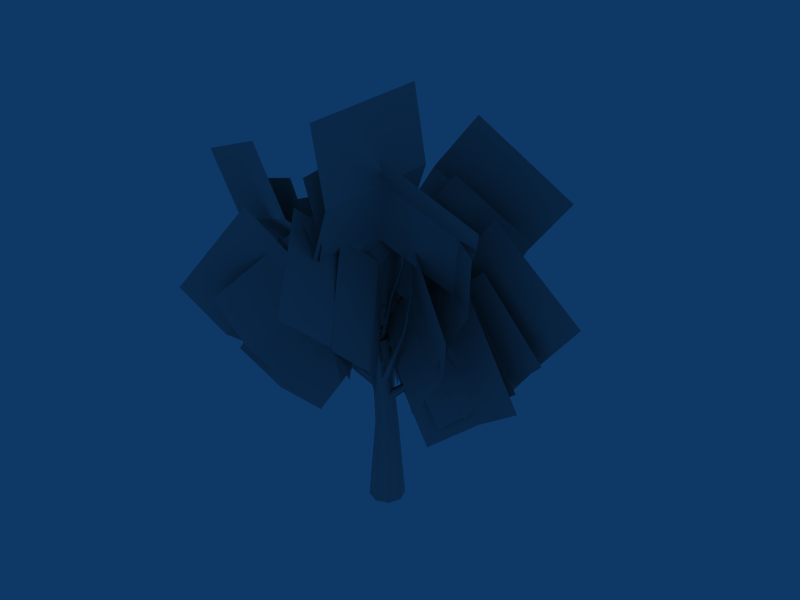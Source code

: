 # Source: acacia_bb_2.blend  (saved by Blender 2.45.0; exported with 4.5.12 LTS)
import bpy
from mathutils import Matrix  # noqa: F401  (used for matrix-valued properties, if any)

bpy.ops.wm.read_factory_settings(use_empty=True)
scene = bpy.context.scene
scene.name = 'Scene'

# ---- collections
col_collection_1 = bpy.data.collections.new('Collection 1'); scene.collection.children.link(col_collection_1)

# ---- materials (node trees are filled in below, after node groups)
mat_pmat3 = bpy.data.materials.new('pmat3')
mat_pmat3.alpha_threshold = 0.0
mat_pmat3.diffuse_color = (0.7, 0.7, 0.7, 1.0)
mat_pmat3.roughness = 0.5
mat_pmat3.line_color = (0.0, 0.0, 0.0, 1.0)
mat_pmat1 = bpy.data.materials.new('pmat1')
mat_pmat1.alpha_threshold = 0.0
mat_pmat1.diffuse_color = (0.7, 0.7, 0.7, 1.0)
mat_pmat1.roughness = 0.5
mat_pmat1.line_color = (0.0, 0.0, 0.0, 1.0)
mat_pmat2 = bpy.data.materials.new('pmat2')
mat_pmat2.alpha_threshold = 0.0
mat_pmat2.diffuse_color = (0.7, 0.7, 0.7, 1.0)
mat_pmat2.roughness = 0.5
mat_pmat2.line_color = (0.0, 0.0, 0.0, 1.0)

# ---- material node trees

# ---- world
world_world = bpy.data.worlds.new('World'); scene.world = world_world
world_world.color = (0.05656, 0.2208, 0.4)
world_world.use_sun_shadow = False
world_world.sun_shadow_jitter_overblur = 0.0
world_world.cycles.sampling_method = 'MANUAL'
world_world.cycles.sample_map_resolution = 256

# ---- meshes
me_plant_pmat3 = bpy.data.meshes.new('plant_pmat3')
me_plant_pmat3.from_pydata([(-1.65, 0.7792, 15.16), (4.33, 0.829, 5.92), (8.712, 3.074, 8.77), (2.732, 3.024, 18.01), (13.52, 1.973, 11.88), (7.543, 1.923, 21.11), (0.4074, 0.8258, 15.2), (5.48, 1.083, 7.936), (8.688, 3.394, 10.26), (3.615, 3.137, 17.53), (12.54, 3.08, 12.93), (7.466, 2.822, 20.2), (1.423, 1.484, 15.89), (7.441, 2.374, 9.068), (10.2, 5.014, 11.85), (4.186, 4.124, 18.67), (13.84, 5.016, 15.05), (7.82, 4.126, 21.88), (1.373, 1.79, 17.76), (9.65, 3.525, 10.2), (12.65, 6.599, 14.19), (4.372, 4.864, 21.75), (16.72, 6.382, 18.61), (8.446, 4.648, 26.16), (-1.369, -0.956, 15.93), (-2.238, 3.743, 6.016), (-5.544, 7.808, 8.233), (-4.674, 3.109, 18.14), (-5.698, 13.07, 10.74), (-4.829, 8.372, 20.65), (-2.062, 1.453, 15.91), (-2.753, 4.955, 7.792), (-5.392, 8.31, 9.464), (-4.701, 4.808, 17.58), (-5.484, 12.62, 11.33), (-4.794, 9.12, 19.45), (-2.679, 3.055, 16.36), (-3.849, 7.17, 8.279), (-6.327, 10.6, 10.39), (-5.156, 6.485, 18.46), (-6.14, 14.93, 12.56), (-4.97, 10.81, 20.64), (-2.792, 3.56, 18.22), (-4.901, 9.697, 8.923), (-7.566, 13.76, 12.21), (-5.458, 7.621, 21.51), (-6.891, 18.81, 15.39), (-4.783, 12.68, 24.69), (-0.2259, -0.3515, 16.0), (-4.504, -4.417, 8.758), (-6.215, -7.85, 11.7), (-1.937, -3.784, 18.94), (-9.933, -9.227, 14.66), (-5.655, -5.161, 21.91), (-1.026, -1.725, 17.78), (-6.656, -7.127, 12.0), (-7.33, -10.42, 15.73), (-1.7, -5.013, 21.51), (-10.22, -11.73, 19.78), (-4.591, -6.328, 25.56), (-1.423, 1.301, 15.75), (5.565, -2.954, 11.23), (8.447, -2.269, 15.05), (1.459, 1.987, 19.56), (10.08, -4.129, 19.34), (3.096, 0.1264, 23.85), (-0.6253, 2.42, 17.63), (7.637, -2.374, 15.9), (9.615, -0.4883, 20.11), (1.353, 4.306, 21.84), (10.29, -1.151, 25.16), (2.031, 3.643, 26.9), (-1.981, 0.6122, 18.24), (-0.2499, 7.384, 13.05), (-1.324, 10.21, 16.38), (-3.055, 3.44, 21.57), (0.2252, 12.6, 20.01), (-1.506, 5.826, 25.2), (0.4019, -0.3585, 18.02), (-5.517, -1.769, 9.726), (-8.916, -4.643, 12.64), (-2.997, -3.232, 20.94), (-13.36, -4.542, 15.8), (-7.443, -3.131, 24.09), (-2.042, -1.474, 18.7), (-7.145, -2.953, 11.81), (-9.352, -6.12, 14.12), (-4.25, -4.641, 21.02), (-12.89, -7.022, 16.94), (-7.792, -5.543, 23.83), (-2.641, -2.874, 20.58), (-9.527, -5.229, 12.79), (-11.26, -9.615, 15.64), (-4.373, -7.261, 23.44), (-14.94, -11.55, 19.47), (-8.05, -9.194, 27.27), (-1.098, 0.9902, 18.98), (2.811, -4.868, 12.84), (4.506, -7.553, 16.48), (0.5973, -1.695, 22.62), (3.617, -11.35, 19.54), (-0.2921, -5.491, 25.68), (-1.255, -1.901, 21.22), (3.212, -8.613, 15.82), (3.789, -11.5, 19.88), (-0.6781, -4.791, 25.29), (1.738, -15.22, 22.79), (-2.73, -8.503, 28.2), (-3.841, -1.579, 18.2), (2.544, 4.908, 12.01), (3.621, 8.17, 16.55), (-2.764, 1.684, 22.73), (7.126, 9.077, 21.12), (0.7418, 2.591, 27.3), (-2.046, 0.144, 19.86), (3.007, 5.034, 14.45), (4.275, 7.645, 18.0), (-0.7781, 2.755, 23.41), (7.391, 8.253, 21.47), (2.338, 3.363, 26.87), (-0.5278, 1.084, 21.78), (4.72, 5.805, 15.97), (6.113, 8.612, 19.51), (0.8652, 3.891, 25.32), (9.372, 9.316, 23.03), (4.124, 4.595, 28.84), (-0.3758, 1.785, 24.4), (6.316, 7.463, 17.21), (7.73, 11.21, 21.5), (1.039, 5.533, 28.68), (11.53, 12.42, 25.99), (4.837, 6.746, 33.18), (2.213, -2.323, 18.05), (-6.848, 1.472, 12.02), (-10.42, 0.3143, 16.65), (-1.356, -3.48, 22.68), (-12.92, 2.5, 21.78), (-3.856, -1.294, 27.81), (0.3616, -1.531, 18.75), (-7.363, 1.754, 14.65), (-10.0, 0.2292, 18.39), (-2.279, -3.056, 22.5), (-11.87, 1.384, 22.83), (-4.147, -1.902, 26.94), (-0.5364, -2.094, 20.01), (-8.056, 1.022, 16.92), (-10.29, -1.128, 20.19), (-2.766, -4.245, 23.27), (-11.94, -0.8765, 24.49), (-4.423, -3.993, 27.57), (-0.7939, -2.999, 21.54), (-9.453, 0.4549, 18.83), (-11.71, -2.656, 22.06), (-3.047, -6.11, 24.77), (-13.46, -3.278, 26.86), (-4.797, -6.731, 29.57), (-0.7425, -4.674, 23.48), (-11.17, -0.3681, 19.92), (-14.05, -4.333, 23.57), (-3.628, -8.639, 27.13), (-16.42, -5.348, 29.28), (-5.998, -9.653, 32.84), (-0.5658, 4.271, 18.31), (0.01724, -6.27, 13.68), (0.9313, -8.596, 19.09), (0.3482, 1.945, 23.72), (-1.676, -10.94, 24.09), (-2.259, -0.3972, 28.72), (-0.8928, 2.358, 19.59), (-0.4689, -6.359, 16.25), (0.3182, -8.031, 20.71), (-0.1056, 0.6859, 24.05), (-1.752, -9.728, 24.88), (-2.176, -1.011, 28.22), (-0.8857, 1.611, 21.0), (-0.886, -6.846, 18.94), (0.2362, -7.878, 23.17), (0.2365, 0.5787, 25.23), (-1.318, -8.907, 27.39), (-1.318, -0.4501, 29.45), (-0.8007, 1.569, 22.62), (-1.152, -8.059, 21.42), (0.5416, -8.702, 26.1), (0.8928, 0.9262, 27.3), (-0.7369, -9.27, 31.05), (-0.3857, 0.3577, 32.25), (0.1412, 2.792, 24.44), (-0.6695, -8.983, 23.69), (1.852, -9.508, 29.23), (2.663, 2.266, 29.98), (0.7976, -9.828, 35.4), (1.608, 1.947, 36.15), (-4.086, 0.009938, 20.73), (4.141, 2.534, 17.09), (5.842, 3.391, 21.53), (-2.385, 0.8669, 25.17), (8.168, 1.489, 25.46), (-0.05945, -1.035, 29.1), (-1.44, -1.158, 24.8), (6.883, 1.218, 20.41), (9.324, 0.7327, 24.77), (1.001, -1.643, 29.16), (11.88, -2.464, 27.88), (3.559, -4.84, 32.28)], [], [(0, 1, 2, 3), (3, 2, 4, 5), (6, 7, 8, 9), (9, 8, 10, 11), (12, 13, 14, 15), (15, 14, 16, 17), (18, 19, 20, 21), (21, 20, 22, 23), (24, 25, 26, 27), (27, 26, 28, 29), (30, 31, 32, 33), (33, 32, 34, 35), (36, 37, 38, 39), (39, 38, 40, 41), (42, 43, 44, 45), (45, 44, 46, 47), (48, 49, 50, 51), (51, 50, 52, 53), (54, 55, 56, 57), (57, 56, 58, 59), (60, 61, 62, 63), (63, 62, 64, 65), (66, 67, 68, 69), (69, 68, 70, 71), (72, 73, 74, 75), (75, 74, 76, 77), (78, 79, 80, 81), (81, 80, 82, 83), (84, 85, 86, 87), (87, 86, 88, 89), (90, 91, 92, 93), (93, 92, 94, 95), (96, 97, 98, 99), (99, 98, 100, 101), (102, 103, 104, 105), (105, 104, 106, 107), (108, 109, 110, 111), (111, 110, 112, 113), (114, 115, 116, 117), (117, 116, 118, 119), (120, 121, 122, 123), (123, 122, 124, 125), (126, 127, 128, 129), (129, 128, 130, 131), (132, 133, 134, 135), (135, 134, 136, 137), (138, 139, 140, 141), (141, 140, 142, 143), (144, 145, 146, 147), (147, 146, 148, 149), (150, 151, 152, 153), (153, 152, 154, 155), (156, 157, 158, 159), (159, 158, 160, 161), (162, 163, 164, 165), (165, 164, 166, 167), (168, 169, 170, 171), (171, 170, 172, 173), (174, 175, 176, 177), (177, 176, 178, 179), (180, 181, 182, 183), (183, 182, 184, 185), (186, 187, 188, 189), (189, 188, 190, 191), (192, 193, 194, 195), (195, 194, 196, 197), (198, 199, 200, 201), (201, 200, 202, 203)])
_uv = me_plant_pmat3.uv_layers.new(name='UVTex')
_uv.uv.foreach_set('vector', [0.0, 0.0, 1.0, 0.0, 1.0, 0.5, 0.0, 0.5, 0.0, 0.5, 1.0, 0.5, 1.0, 1.0, 0.0, 1.0, 0.0, 0.0, 1.0, 0.0, 1.0, 0.5, 0.0, 0.5, 0.0, 0.5, 1.0, 0.5, 1.0, 1.0, 0.0, 1.0, 0.0, 0.0, 1.0, 0.0, 1.0, 0.5, 0.0, 0.5, 0.0, 0.5, 1.0, 0.5, 1.0, 1.0, 0.0, 1.0, 0.0, 0.0, 1.0, 0.0, 1.0, 0.5, 0.0, 0.5, 0.0, 0.5, 1.0, 0.5, 1.0, 1.0, 0.0, 1.0, 0.0, 0.0, 1.0, 0.0, 1.0, 0.5, 0.0, 0.5, 0.0, 0.5, 1.0, 0.5, 1.0, 1.0, 0.0, 1.0, 0.0, 0.0, 1.0, 0.0, 1.0, 0.5, 0.0, 0.5, 0.0, 0.5, 1.0, 0.5, 1.0, 1.0, 0.0, 1.0, 0.0, 0.0, 1.0, 0.0, 1.0, 0.5, 0.0, 0.5, 0.0, 0.5, 1.0, 0.5, 1.0, 1.0, 0.0, 1.0, 0.0, 0.0, 1.0, 0.0, 1.0, 0.5, 0.0, 0.5, 0.0, 0.5, 1.0, 0.5, 1.0, 1.0, 0.0, 1.0, 0.0, 0.0, 1.0, 0.0, 1.0, 0.5, 0.0, 0.5, 0.0, 0.5, 1.0, 0.5, 1.0, 1.0, 0.0, 1.0, 0.0, 0.0, 1.0, 0.0, 1.0, 0.5, 0.0, 0.5, 0.0, 0.5, 1.0, 0.5, 1.0, 1.0, 0.0, 1.0, 0.0, 0.0, 1.0, 0.0, 1.0, 0.5, 0.0, 0.5, 0.0, 0.5, 1.0, 0.5, 1.0, 1.0, 0.0, 1.0, 0.0, 0.0, 1.0, 0.0, 1.0, 0.5, 0.0, 0.5, 0.0, 0.5, 1.0, 0.5, 1.0, 1.0, 0.0, 1.0, 0.0, 0.0, 1.0, 0.0, 1.0, 0.5, 0.0, 0.5, 0.0, 0.5, 1.0, 0.5, 1.0, 1.0, 0.0, 1.0, 0.0, 0.0, 1.0, 0.0, 1.0, 0.5, 0.0, 0.5, 0.0, 0.5, 1.0, 0.5, 1.0, 1.0, 0.0, 1.0, 0.0, 0.0, 1.0, 0.0, 1.0, 0.5, 0.0, 0.5, 0.0, 0.5, 1.0, 0.5, 1.0, 1.0, 0.0, 1.0, 0.0, 0.0, 1.0, 0.0, 1.0, 0.5, 0.0, 0.5, 0.0, 0.5, 1.0, 0.5, 1.0, 1.0, 0.0, 1.0, 0.0, 0.0, 1.0, 0.0, 1.0, 0.5, 0.0, 0.5, 0.0, 0.5, 1.0, 0.5, 1.0, 1.0, 0.0, 1.0, 0.0, 0.0, 1.0, 0.0, 1.0, 0.5, 0.0, 0.5, 0.0, 0.5, 1.0, 0.5, 1.0, 1.0, 0.0, 1.0, 0.0, 0.0, 1.0, 0.0, 1.0, 0.5, 0.0, 0.5, 0.0, 0.5, 1.0, 0.5, 1.0, 1.0, 0.0, 1.0, 0.0, 0.0, 1.0, 0.0, 1.0, 0.5, 0.0, 0.5, 0.0, 0.5, 1.0, 0.5, 1.0, 1.0, 0.0, 1.0, 0.0, 0.0, 1.0, 0.0, 1.0, 0.5, 0.0, 0.5, 0.0, 0.5, 1.0, 0.5, 1.0, 1.0, 0.0, 1.0, 0.0, 0.0, 1.0, 0.0, 1.0, 0.5, 0.0, 0.5, 0.0, 0.5, 1.0, 0.5, 1.0, 1.0, 0.0, 1.0, 0.0, 0.0, 1.0, 0.0, 1.0, 0.5, 0.0, 0.5, 0.0, 0.5, 1.0, 0.5, 1.0, 1.0, 0.0, 1.0, 0.0, 0.0, 1.0, 0.0, 1.0, 0.5, 0.0, 0.5, 0.0, 0.5, 1.0, 0.5, 1.0, 1.0, 0.0, 1.0, 0.0, 0.0, 1.0, 0.0, 1.0, 0.5, 0.0, 0.5, 0.0, 0.5, 1.0, 0.5, 1.0, 1.0, 0.0, 1.0, 0.0, 0.0, 1.0, 0.0, 1.0, 0.5, 0.0, 0.5, 0.0, 0.5, 1.0, 0.5, 1.0, 1.0, 0.0, 1.0, 0.0, 0.0, 1.0, 0.0, 1.0, 0.5, 0.0, 0.5, 0.0, 0.5, 1.0, 0.5, 1.0, 1.0, 0.0, 1.0, 0.0, 0.0, 1.0, 0.0, 1.0, 0.5, 0.0, 0.5, 0.0, 0.5, 1.0, 0.5, 1.0, 1.0, 0.0, 1.0, 0.0, 0.0, 1.0, 0.0, 1.0, 0.5, 0.0, 0.5, 0.0, 0.5, 1.0, 0.5, 1.0, 1.0, 0.0, 1.0, 0.0, 0.0, 1.0, 0.0, 1.0, 0.5, 0.0, 0.5, 0.0, 0.5, 1.0, 0.5, 1.0, 1.0, 0.0, 1.0, 0.0, 0.0, 1.0, 0.0, 1.0, 0.5, 0.0, 0.5, 0.0, 0.5, 1.0, 0.5, 1.0, 1.0, 0.0, 1.0, 0.0, 0.0, 1.0, 0.0, 1.0, 0.5, 0.0, 0.5, 0.0, 0.5, 1.0, 0.5, 1.0, 1.0, 0.0, 1.0, 0.0, 0.0, 1.0, 0.0, 1.0, 0.5, 0.0, 0.5, 0.0, 0.5, 1.0, 0.5, 1.0, 1.0, 0.0, 1.0, 0.0, 0.0, 1.0, 0.0, 1.0, 0.5, 0.0, 0.5, 0.0, 0.5, 1.0, 0.5, 1.0, 1.0, 0.0, 1.0])
me_plant_pmat3.materials.append(mat_pmat3)
me_plant_pmat3.use_remesh_preserve_volume = False
me_plant_pmat3.use_remesh_preserve_attributes = False
me_plant_pmat3.use_mirror_vertex_groups = False
me_plant_pmat3.update()
me_plant_pmat1 = bpy.data.meshes.new('plant_pmat1')
me_plant_pmat1.from_pydata([(-1.008, -0.9675, 14.93), (0.0, -1.329, 7.5), (0.9375, -0.9396, 7.563), (-0.3299, -0.6841, 15.02), (1.326, 0.0, 7.589), (-0.04911, 0.0, 15.06), (0.9375, 0.9396, 7.563), (-0.3299, 0.6841, 15.02), (0.0, 1.329, 7.5), (-1.008, 0.9675, 14.93), (-0.9375, 0.9396, 7.437), (-1.686, 0.6841, 14.84), (-1.326, 0.0, 7.411), (-1.967, 0.0, 14.8), (-0.9375, -0.9396, 7.437), (-1.686, -0.6841, 14.84), (0.0, -2.15, 0.0), (1.52, -1.52, 0.0), (2.15, 0.0, 0.0), (1.52, 1.52, 0.0), (0.0, 2.15, 0.0), (-1.52, 1.52, 0.0), (-2.15, 0.0, 0.0), (-1.52, -1.52, 0.0)], [], [(0, 1, 2, 3), (3, 2, 4, 5), (5, 4, 6, 7), (7, 6, 8, 9), (9, 8, 10, 11), (11, 10, 12, 13), (13, 12, 14, 15), (1, 0, 15, 14), (1, 16, 17, 2), (2, 17, 18, 4), (4, 18, 19, 6), (6, 19, 20, 8), (8, 20, 21, 10), (10, 21, 22, 12), (12, 22, 23, 14), (14, 23, 16, 1)])
me_plant_pmat1.polygons.foreach_set('use_smooth', [True] * 16)
_uv = me_plant_pmat1.uv_layers.new(name='UVTex')
_uv.uv.foreach_set('vector', [0.0, 1.0, 0.0, 0.5, 0.125, 0.5, 0.125, 1.0, 0.125, 1.0, 0.125, 0.5, 0.25, 0.5, 0.25, 1.0, 0.25, 1.0, 0.25, 0.5, 0.375, 0.5, 0.375, 1.0, 0.375, 1.0, 0.375, 0.5, 0.5, 0.5, 0.5, 1.0, 0.5, 1.0, 0.5, 0.5, 0.625, 0.5, 0.625, 1.0, 0.625, 1.0, 0.625, 0.5, 0.75, 0.5, 0.75, 1.0, 0.75, 1.0, 0.75, 0.5, 0.875, 0.5, 0.875, 1.0, 1.0, 0.5, 1.0, 1.0, 0.875, 1.0, 0.875, 0.5, 0.0, 0.5, 0.0, 0.0, 0.125, 0.0, 0.125, 0.5, 0.125, 0.5, 0.125, 0.0, 0.25, 0.0, 0.25, 0.5, 0.25, 0.5, 0.25, 0.0, 0.375, 0.0, 0.375, 0.5, 0.375, 0.5, 0.375, 0.0, 0.5, 0.0, 0.5, 0.5, 0.5, 0.5, 0.5, 0.0, 0.625, 0.0, 0.625, 0.5, 0.625, 0.5, 0.625, 0.0, 0.75, 0.0, 0.75, 0.5, 0.75, 0.5, 0.75, 0.0, 0.875, 0.0, 0.875, 0.5, 0.875, 0.5, 0.875, 0.0, 1.0, 0.0, 1.0, 0.5])
me_plant_pmat1.materials.append(mat_pmat1)
me_plant_pmat1.use_remesh_preserve_volume = False
me_plant_pmat1.use_remesh_preserve_attributes = False
me_plant_pmat1.use_mirror_vertex_groups = False
me_plant_pmat1.update()
me_plant_pmat2 = bpy.data.meshes.new('plant_pmat2')
me_plant_pmat2.from_pydata([(6.709, 2.18, 15.87), (5.232, 1.404, 12.93), (5.257, 1.751, 12.73), (6.729, 2.282, 15.84), (4.977, 1.699, 13.01), (6.637, 2.258, 15.89), (2.667, -0.3861, 11.4), (2.725, 0.1947, 11.03), (2.359, 0.1915, 11.61), (-0.2688, -0.566, 9.482), (-0.000539, 0.283, 9.072), (-0.537, 0.283, 9.892), (-3.2, 8.246, 15.14), (-2.687, 6.028, 12.48), (-3.036, 6.02, 12.31), (-3.302, 8.26, 15.12), (-2.977, 5.829, 12.65), (-3.275, 8.184, 15.19), (-1.16, 2.942, 11.79), (-1.718, 2.855, 11.42), (-1.681, 2.609, 12.05), (0.1793, 0.1883, 10.02), (-0.6437, 0.1442, 9.544), (-0.5434, -0.3325, 10.36), (-5.149, -5.332, 18.24), (-4.536, -3.807, 14.99), (-4.404, -4.132, 14.84), (-5.115, -5.424, 18.2), (-4.181, -3.916, 15.06), (-5.049, -5.358, 18.25), (-3.111, -1.62, 12.39), (-2.864, -2.166, 12.13), (-2.567, -1.884, 12.64), (-0.7464, 0.411, 10.44), (-0.4043, -0.381, 10.1), (-0.05862, -0.02995, 10.88), (3.717, -0.1541, 20.65), (3.1, -0.7723, 17.03), (3.399, -0.5891, 16.91), (3.802, -0.1022, 20.63), (3.081, -0.4086, 16.96), (3.713, -0.05412, 20.64), (1.612, -1.765, 13.66), (2.09, -1.42, 13.42), (1.614, -1.13, 13.73), (-0.731, -0.4538, 10.94), (-0.05497, 0.08148, 10.66), (-0.625, 0.3723, 11.3), (-0.01782, 6.919, 20.57), (-0.4345, 4.998, 17.28), (-0.706, 5.203, 17.15), (-0.0912, 6.981, 20.55), (-0.7774, 4.907, 17.35), (-0.1103, 6.898, 20.6), (0.02278, 2.696, 14.22), (-0.4443, 3.006, 13.94), (-0.5707, 2.542, 14.34), (-0.03497, -0.08909, 11.52), (-0.7026, 0.3469, 11.12), (-0.8749, -0.2578, 11.75), (-7.387, -5.186, 19.2), (-6.406, -2.719, 16.22), (-6.335, -2.99, 16.0), (-7.375, -5.264, 19.14), (-6.112, -2.912, 16.27), (-7.301, -5.231, 19.2), (-3.68, -0.1403, 14.63), (-3.643, -0.6686, 14.32), (-3.31, -0.5874, 14.83), (-0.6916, 0.4959, 11.95), (-0.8447, -0.3039, 11.64), (-0.2777, -0.1921, 12.29), (-0.892, -7.355, 21.64), (0.1689, -5.51, 18.17), (0.5153, -5.552, 18.19), (-0.8008, -7.368, 21.67), (0.3558, -5.302, 18.38), (-0.8466, -7.289, 21.69), (-0.07807, -2.34, 15.7), (0.5184, -2.326, 15.61), (0.2663, -1.95, 16.01), (-1.098, -0.2477, 12.41), (-0.2621, -0.1666, 12.23), (-0.6554, 0.4144, 12.73), (4.269, 5.175, 22.97), (3.216, 3.067, 19.45), (3.12, 3.38, 19.35), (4.242, 5.257, 22.93), (2.918, 3.203, 19.56), (4.181, 5.205, 22.98), (0.6192, 1.58, 16.54), (0.4348, 2.122, 16.38), (0.09986, 1.79, 16.74), (-0.3675, -0.3139, 12.99), (-0.6748, 0.4233, 12.72), (-1.175, -0.1094, 13.14), (-6.652, -2.908, 23.86), (-4.97, -0.5096, 20.67), (-5.173, -0.6972, 20.47), (-6.704, -2.956, 23.8), (-4.865, -0.8135, 20.55), (-6.619, -2.986, 23.82), (-3.224, 1.072, 16.95), (-3.602, 0.701, 16.69), (-3.119, 0.4941, 16.96), (-0.6426, 0.4531, 13.47), (-1.197, -0.1039, 13.18), (-0.5797, -0.3491, 13.69), (-0.6076, -2.86, 26.35), (-1.884, -3.222, 22.1), (-1.599, -3.396, 22.06), (-0.5344, -2.913, 26.34), (-1.588, -3.062, 22.09), (-0.5278, -2.822, 26.33), (-1.701, -2.01, 17.81), (-1.187, -2.275, 17.76), (-1.214, -1.735, 17.97), (-1.346, 1e-06, 13.88), (-0.6136, -0.3677, 13.79), (-0.6606, 0.3677, 14.16), (4.553, -2.563, 25.98), (2.757, -0.7964, 22.23), (2.891, -0.4958, 22.28), (4.593, -2.484, 26.0), (2.601, -0.5735, 22.42), (4.509, -2.503, 26.04), (0.2494, 0.2906, 18.73), (0.3934, 0.8462, 18.7), (-0.1108, 0.6906, 18.93), (-0.7808, -0.443, 14.46), (-0.65, 0.3499, 14.31), (-1.391, 0.0931, 14.54)], [], [(0, 1, 2, 3), (3, 2, 4, 5), (1, 0, 5, 4), (1, 6, 7, 2), (2, 7, 8, 4), (4, 8, 6, 1), (6, 9, 10, 7), (7, 10, 11, 8), (8, 11, 9, 6), (12, 13, 14, 15), (15, 14, 16, 17), (17, 16, 13, 12), (13, 18, 19, 14), (14, 19, 20, 16), (16, 20, 18, 13), (18, 21, 22, 19), (19, 22, 23, 20), (20, 23, 21, 18), (24, 25, 26, 27), (27, 26, 28, 29), (29, 28, 25, 24), (25, 30, 31, 26), (26, 31, 32, 28), (28, 32, 30, 25), (30, 33, 34, 31), (31, 34, 35, 32), (32, 35, 33, 30), (36, 37, 38, 39), (39, 38, 40, 41), (41, 40, 37, 36), (37, 42, 43, 38), (38, 43, 44, 40), (40, 44, 42, 37), (42, 45, 46, 43), (43, 46, 47, 44), (44, 47, 45, 42), (48, 49, 50, 51), (51, 50, 52, 53), (53, 52, 49, 48), (49, 54, 55, 50), (50, 55, 56, 52), (52, 56, 54, 49), (54, 57, 58, 55), (55, 58, 59, 56), (56, 59, 57, 54), (60, 61, 62, 63), (63, 62, 64, 65), (65, 64, 61, 60), (61, 66, 67, 62), (62, 67, 68, 64), (64, 68, 66, 61), (66, 69, 70, 67), (67, 70, 71, 68), (68, 71, 69, 66), (72, 73, 74, 75), (75, 74, 76, 77), (77, 76, 73, 72), (73, 78, 79, 74), (74, 79, 80, 76), (76, 80, 78, 73), (78, 81, 82, 79), (79, 82, 83, 80), (80, 83, 81, 78), (84, 85, 86, 87), (87, 86, 88, 89), (89, 88, 85, 84), (85, 90, 91, 86), (86, 91, 92, 88), (88, 92, 90, 85), (90, 93, 94, 91), (91, 94, 95, 92), (92, 95, 93, 90), (96, 97, 98, 99), (99, 98, 100, 101), (101, 100, 97, 96), (97, 102, 103, 98), (98, 103, 104, 100), (100, 104, 102, 97), (102, 105, 106, 103), (103, 106, 107, 104), (104, 107, 105, 102), (108, 109, 110, 111), (111, 110, 112, 113), (113, 112, 109, 108), (109, 114, 115, 110), (110, 115, 116, 112), (112, 116, 114, 109), (114, 117, 118, 115), (115, 118, 119, 116), (116, 119, 117, 114), (120, 121, 122, 123), (123, 122, 124, 125), (125, 124, 121, 120), (121, 126, 127, 122), (122, 127, 128, 124), (124, 128, 126, 121), (126, 129, 130, 127), (127, 130, 131, 128), (128, 131, 129, 126)])
me_plant_pmat2.polygons.foreach_set('use_smooth', [True] * 99)
_uv = me_plant_pmat2.uv_layers.new(name='UVTex')
_uv.uv.foreach_set('vector', [0.0, 1.0, 0.0, 0.6667, 0.3333, 0.6667, 0.3333, 1.0, 0.3333, 1.0, 0.3333, 0.6667, 0.6667, 0.6667, 0.6667, 1.0, 1.0, 0.6667, 1.0, 1.0, 0.6667, 1.0, 0.6667, 0.6667, 0.0, 0.6667, 0.0, 0.3333, 0.3333, 0.3333, 0.3333, 0.6667, 0.3333, 0.6667, 0.3333, 0.3333, 0.6667, 0.3333, 0.6667, 0.6667, 0.6667, 0.6667, 0.6667, 0.3333, 1.0, 0.3333, 1.0, 0.6667, 0.0, 0.3333, 0.0, 0.0, 0.3333, 0.0, 0.3333, 0.3333, 0.3333, 0.3333, 0.3333, 0.0, 0.6667, 0.0, 0.6667, 0.3333, 0.6667, 0.3333, 0.6667, 0.0, 1.0, 0.0, 1.0, 0.3333, 0.0, 1.0, 0.0, 0.6667, 0.3333, 0.6667, 0.3333, 1.0, 0.3333, 1.0, 0.3333, 0.6667, 0.6667, 0.6667, 0.6667, 1.0, 0.6667, 1.0, 0.6667, 0.6667, 1.0, 0.6667, 1.0, 1.0, 0.0, 0.6667, 0.0, 0.3333, 0.3333, 0.3333, 0.3333, 0.6667, 0.3333, 0.6667, 0.3333, 0.3333, 0.6667, 0.3333, 0.6667, 0.6667, 0.6667, 0.6667, 0.6667, 0.3333, 1.0, 0.3333, 1.0, 0.6667, 0.0, 0.3333, 0.0, 0.0, 0.3333, 0.0, 0.3333, 0.3333, 0.3333, 0.3333, 0.3333, 0.0, 0.6667, 0.0, 0.6667, 0.3333, 0.6667, 0.3333, 0.6667, 0.0, 1.0, 0.0, 1.0, 0.3333, 0.0, 1.0, 0.0, 0.6667, 0.3333, 0.6667, 0.3333, 1.0, 0.3333, 1.0, 0.3333, 0.6667, 0.6667, 0.6667, 0.6667, 1.0, 0.6667, 1.0, 0.6667, 0.6667, 1.0, 0.6667, 1.0, 1.0, 0.0, 0.6667, 0.0, 0.3333, 0.3333, 0.3333, 0.3333, 0.6667, 0.3333, 0.6667, 0.3333, 0.3333, 0.6667, 0.3333, 0.6667, 0.6667, 0.6667, 0.6667, 0.6667, 0.3333, 1.0, 0.3333, 1.0, 0.6667, 0.0, 0.3333, 0.0, 0.0, 0.3333, 0.0, 0.3333, 0.3333, 0.3333, 0.3333, 0.3333, 0.0, 0.6667, 0.0, 0.6667, 0.3333, 0.6667, 0.3333, 0.6667, 0.0, 1.0, 0.0, 1.0, 0.3333, 0.0, 1.0, 0.0, 0.6667, 0.3333, 0.6667, 0.3333, 1.0, 0.3333, 1.0, 0.3333, 0.6667, 0.6667, 0.6667, 0.6667, 1.0, 0.6667, 1.0, 0.6667, 0.6667, 1.0, 0.6667, 1.0, 1.0, 0.0, 0.6667, 0.0, 0.3333, 0.3333, 0.3333, 0.3333, 0.6667, 0.3333, 0.6667, 0.3333, 0.3333, 0.6667, 0.3333, 0.6667, 0.6667, 0.6667, 0.6667, 0.6667, 0.3333, 1.0, 0.3333, 1.0, 0.6667, 0.0, 0.3333, 0.0, 0.0, 0.3333, 0.0, 0.3333, 0.3333, 0.3333, 0.3333, 0.3333, 0.0, 0.6667, 0.0, 0.6667, 0.3333, 0.6667, 0.3333, 0.6667, 0.0, 1.0, 0.0, 1.0, 0.3333, 0.0, 1.0, 0.0, 0.6667, 0.3333, 0.6667, 0.3333, 1.0, 0.3333, 1.0, 0.3333, 0.6667, 0.6667, 0.6667, 0.6667, 1.0, 0.6667, 1.0, 0.6667, 0.6667, 1.0, 0.6667, 1.0, 1.0, 0.0, 0.6667, 0.0, 0.3333, 0.3333, 0.3333, 0.3333, 0.6667, 0.3333, 0.6667, 0.3333, 0.3333, 0.6667, 0.3333, 0.6667, 0.6667, 0.6667, 0.6667, 0.6667, 0.3333, 1.0, 0.3333, 1.0, 0.6667, 0.0, 0.3333, 0.0, 0.0, 0.3333, 0.0, 0.3333, 0.3333, 0.3333, 0.3333, 0.3333, 0.0, 0.6667, 0.0, 0.6667, 0.3333, 0.6667, 0.3333, 0.6667, 0.0, 1.0, 0.0, 1.0, 0.3333, 0.0, 1.0, 0.0, 0.6667, 0.3333, 0.6667, 0.3333, 1.0, 0.3333, 1.0, 0.3333, 0.6667, 0.6667, 0.6667, 0.6667, 1.0, 0.6667, 1.0, 0.6667, 0.6667, 1.0, 0.6667, 1.0, 1.0, 0.0, 0.6667, 0.0, 0.3333, 0.3333, 0.3333, 0.3333, 0.6667, 0.3333, 0.6667, 0.3333, 0.3333, 0.6667, 0.3333, 0.6667, 0.6667, 0.6667, 0.6667, 0.6667, 0.3333, 1.0, 0.3333, 1.0, 0.6667, 0.0, 0.3333, 0.0, 0.0, 0.3333, 0.0, 0.3333, 0.3333, 0.3333, 0.3333, 0.3333, 0.0, 0.6667, 0.0, 0.6667, 0.3333, 0.6667, 0.3333, 0.6667, 0.0, 1.0, 0.0, 1.0, 0.3333, 0.0, 1.0, 0.0, 0.6667, 0.3333, 0.6667, 0.3333, 1.0, 0.3333, 1.0, 0.3333, 0.6667, 0.6667, 0.6667, 0.6667, 1.0, 0.6667, 1.0, 0.6667, 0.6667, 1.0, 0.6667, 1.0, 1.0, 0.0, 0.6667, 0.0, 0.3333, 0.3333, 0.3333, 0.3333, 0.6667, 0.3333, 0.6667, 0.3333, 0.3333, 0.6667, 0.3333, 0.6667, 0.6667, 0.6667, 0.6667, 0.6667, 0.3333, 1.0, 0.3333, 1.0, 0.6667, 0.0, 0.3333, 0.0, 0.0, 0.3333, 0.0, 0.3333, 0.3333, 0.3333, 0.3333, 0.3333, 0.0, 0.6667, 0.0, 0.6667, 0.3333, 0.6667, 0.3333, 0.6667, 0.0, 1.0, 0.0, 1.0, 0.3333, 0.0, 1.0, 0.0, 0.6667, 0.3333, 0.6667, 0.3333, 1.0, 0.3333, 1.0, 0.3333, 0.6667, 0.6667, 0.6667, 0.6667, 1.0, 0.6667, 1.0, 0.6667, 0.6667, 1.0, 0.6667, 1.0, 1.0, 0.0, 0.6667, 0.0, 0.3333, 0.3333, 0.3333, 0.3333, 0.6667, 0.3333, 0.6667, 0.3333, 0.3333, 0.6667, 0.3333, 0.6667, 0.6667, 0.6667, 0.6667, 0.6667, 0.3333, 1.0, 0.3333, 1.0, 0.6667, 0.0, 0.3333, 0.0, 0.0, 0.3333, 0.0, 0.3333, 0.3333, 0.3333, 0.3333, 0.3333, 0.0, 0.6667, 0.0, 0.6667, 0.3333, 0.6667, 0.3333, 0.6667, 0.0, 1.0, 0.0, 1.0, 0.3333, 0.0, 1.0, 0.0, 0.6667, 0.3333, 0.6667, 0.3333, 1.0, 0.3333, 1.0, 0.3333, 0.6667, 0.6667, 0.6667, 0.6667, 1.0, 0.6667, 1.0, 0.6667, 0.6667, 1.0, 0.6667, 1.0, 1.0, 0.0, 0.6667, 0.0, 0.3333, 0.3333, 0.3333, 0.3333, 0.6667, 0.3333, 0.6667, 0.3333, 0.3333, 0.6667, 0.3333, 0.6667, 0.6667, 0.6667, 0.6667, 0.6667, 0.3333, 1.0, 0.3333, 1.0, 0.6667, 0.0, 0.3333, 0.0, 0.0, 0.3333, 0.0, 0.3333, 0.3333, 0.3333, 0.3333, 0.3333, 0.0, 0.6667, 0.0, 0.6667, 0.3333, 0.6667, 0.3333, 0.6667, 0.0, 1.0, 0.0, 1.0, 0.3333, 0.0, 1.0, 0.0, 0.6667, 0.3333, 0.6667, 0.3333, 1.0, 0.3333, 1.0, 0.3333, 0.6667, 0.6667, 0.6667, 0.6667, 1.0, 0.6667, 1.0, 0.6667, 0.6667, 1.0, 0.6667, 1.0, 1.0, 0.0, 0.6667, 0.0, 0.3333, 0.3333, 0.3333, 0.3333, 0.6667, 0.3333, 0.6667, 0.3333, 0.3333, 0.6667, 0.3333, 0.6667, 0.6667, 0.6667, 0.6667, 0.6667, 0.3333, 1.0, 0.3333, 1.0, 0.6667, 0.0, 0.3333, 0.0, 0.0, 0.3333, 0.0, 0.3333, 0.3333, 0.3333, 0.3333, 0.3333, 0.0, 0.6667, 0.0, 0.6667, 0.3333, 0.6667, 0.3333, 0.6667, 0.0, 1.0, 0.0, 1.0, 0.3333, 0.0, 1.0, 0.0, 0.6667, 0.3333, 0.6667, 0.3333, 1.0, 0.3333, 1.0, 0.3333, 0.6667, 0.6667, 0.6667, 0.6667, 1.0, 0.6667, 1.0, 0.6667, 0.6667, 1.0, 0.6667, 1.0, 1.0, 0.0, 0.6667, 0.0, 0.3333, 0.3333, 0.3333, 0.3333, 0.6667, 0.3333, 0.6667, 0.3333, 0.3333, 0.6667, 0.3333, 0.6667, 0.6667, 0.6667, 0.6667, 0.6667, 0.3333, 1.0, 0.3333, 1.0, 0.6667, 0.0, 0.3333, 0.0, 0.0, 0.3333, 0.0, 0.3333, 0.3333, 0.3333, 0.3333, 0.3333, 0.0, 0.6667, 0.0, 0.6667, 0.3333, 0.6667, 0.3333, 0.6667, 0.0, 1.0, 0.0, 1.0, 0.3333])
me_plant_pmat2.materials.append(mat_pmat2)
me_plant_pmat2.use_remesh_preserve_volume = False
me_plant_pmat2.use_remesh_preserve_attributes = False
me_plant_pmat2.use_mirror_vertex_groups = False
me_plant_pmat2.update()

# ---- objects
ob_plant_pmat3 = bpy.data.objects.new('plant_pmat3', me_plant_pmat3)
ob_plant_pmat1 = bpy.data.objects.new('plant_pmat1', me_plant_pmat1)
ob_plant_pmat2 = bpy.data.objects.new('plant_pmat2', me_plant_pmat2)

# ---- transforms, parenting, visibility, modifiers, constraints
ob_plant_pmat3.location = (0.0, 0.0, 0.0)
ob_plant_pmat3.scale = (0.121, 0.121, 0.14)
ob_plant_pmat3.lock_rotations_4d = False
ob_plant_pmat3.empty_display_type = 'ARROWS'
ob_plant_pmat3.color = (0.0, 0.0, 0.0, 1.0)
ob_plant_pmat3.lineart.crease_threshold = 0.0
ob_plant_pmat1.location = (0.0, 0.0, 0.0)
ob_plant_pmat1.scale = (0.1, 0.1, 0.14)
ob_plant_pmat1.lock_rotations_4d = False
ob_plant_pmat1.empty_display_type = 'ARROWS'
ob_plant_pmat1.color = (0.0, 0.0, 0.0, 1.0)
ob_plant_pmat1.lineart.crease_threshold = 0.0
ob_plant_pmat2.location = (0.0, 0.0, 0.0)
ob_plant_pmat2.scale = (0.1, 0.1, 0.14)
ob_plant_pmat2.lock_rotations_4d = False
ob_plant_pmat2.empty_display_type = 'ARROWS'
ob_plant_pmat2.color = (0.0, 0.0, 0.0, 1.0)
ob_plant_pmat2.lineart.crease_threshold = 0.0

# ---- collection membership
col_collection_1.objects.link(ob_plant_pmat3)
col_collection_1.objects.link(ob_plant_pmat1)
col_collection_1.objects.link(ob_plant_pmat2)

# ---- scene / render settings (as saved in the file)
scene.frame_start = 1; scene.frame_end = 250; scene.frame_set(1)
scene.render.engine = 'BLENDER_EEVEE_NEXT'
scene.render.image_settings.file_format = 'JPEG'
scene.render.image_settings.color_mode = 'RGB'
scene.render.image_settings.compression = 90
scene.render.resolution_x = 800
scene.render.resolution_y = 600
scene.render.pixel_aspect_x = 100.0
scene.render.pixel_aspect_y = 100.0
scene.render.fps = 25
scene.render.dither_intensity = 0.0
scene.render.use_compositing = False
scene.render.use_sequencer = False
scene.render.bake_margin = 2
scene.render.bake_bias = 0.0
scene.render.use_stamp_time = False
scene.render.use_stamp_date = False
scene.render.use_stamp_frame = False
scene.render.use_stamp_camera = False
scene.render.use_stamp_scene = False
scene.render.use_stamp_filename = False
scene.render.use_stamp_render_time = False
scene.render.stamp_font_size = 0
scene.cycles.use_denoising = False
scene.cycles.samples = 10
scene.cycles.sampling_pattern = 'TABULATED_SOBOL'
scene.cycles.light_sampling_threshold = 0.0
scene.cycles.use_adaptive_sampling = False
scene.cycles.use_light_tree = False
scene.cycles.blur_glossy = 0.0
scene.cycles.volume_bounces = 1
scene.cycles.pixel_filter_type = 'GAUSSIAN'
scene.cycles.sample_clamp_indirect = 0.0
scene.view_settings.view_transform = 'Raw'
bpy.context.view_layer.update()

# ---- added for rendering (the .blend has no active camera): camera
cam_auto = bpy.data.cameras.new('AutoCamera')
cam_auto.lens = 50.0
cam_auto.sensor_width = 36.0
cam_auto.clip_end = 1000.0
ob_auto_camera = bpy.data.objects.new('AutoCamera', cam_auto)
scene.collection.objects.link(ob_auto_camera)
ob_auto_camera.location = (7.10412, -8.28542, 8.19928)
ob_auto_camera.rotation_euler = (1.09748, -7.21219e-08, 0.694738)
scene.camera = ob_auto_camera
bpy.context.view_layer.update()
